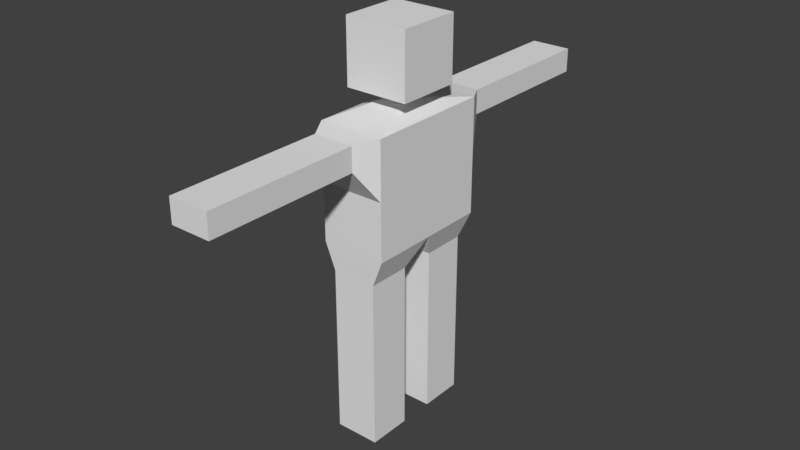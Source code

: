 # Source: TestCharacter.blend  (saved by Blender 2.78.0; exported with 4.5.12 LTS)
import bpy
from mathutils import Matrix  # noqa: F401  (used for matrix-valued properties, if any)

bpy.ops.wm.read_factory_settings(use_empty=True)
scene = bpy.context.scene
scene.name = 'Scene'

# ---- collections
col_collection_1 = bpy.data.collections.new('Collection 1'); scene.collection.children.link(col_collection_1)

# ---- world
world_world = bpy.data.worlds.new('World'); scene.world = world_world
world_world.color = (0.05088, 0.05088, 0.05088)
world_world.use_sun_shadow = False
world_world.sun_shadow_jitter_overblur = 0.0
world_world.cycles.sampling_method = 'MANUAL'

# ---- meshes
me_cube_001 = bpy.data.meshes.new('Cube.001')
me_cube_001.from_pydata([(-1.0, -0.9758, 6.42), (-1.0, -0.9758, 8.42), (-1.0, 1.024, 6.42), (-1.0, 1.024, 8.42), (1.0, -0.9758, 6.42), (1.0, -0.9758, 8.42), (1.0, 1.024, 6.42), (1.0, 1.024, 8.42), (-0.3343, 0.3585, 6.42), (-0.3343, -0.3101, 6.42), (0.3343, 0.3585, 6.42), (0.3343, -0.3101, 6.42), (-0.3343, 0.3585, 6.063), (-0.3343, -0.3101, 6.063), (0.3343, 0.3585, 6.063), (0.3343, -0.3101, 6.063), (-1.029, 2.035, 5.777), (-1.029, -1.987, 5.777), (1.029, 2.035, 5.777), (1.029, -1.987, 5.777), (-1.029, 2.035, 2.156), (-1.029, -1.987, 2.156), (1.029, 2.035, 2.156), (1.029, -1.987, 2.156), (1.029, 2.035, 3.967), (-1.029, 2.035, 3.967), (1.029, -1.987, 3.967), (-1.029, -1.987, 3.967), (0.6369, 2.697, 5.698), (-0.6369, 2.697, 5.698), (-0.6369, -2.648, 5.698), (0.6369, -2.648, 5.698), (-0.6369, 2.697, 4.949), (-0.6369, -2.648, 4.949), (0.6369, 2.697, 4.949), (0.6369, -2.648, 4.949), (0.6369, 5.102, 5.698), (-0.6369, 5.102, 5.698), (-0.6369, -5.054, 5.698), (0.6369, -5.054, 5.698), (-0.6369, 5.102, 4.949), (-0.6369, -5.054, 4.949), (0.6369, 5.102, 4.949), (0.6369, -5.054, 4.949), (0.6369, 7.533, 5.698), (-0.6369, 7.533, 5.698), (-0.6369, -7.485, 5.698), (0.6369, -7.485, 5.698), (-0.6369, 7.533, 4.949), (-0.6369, -7.485, 4.949), (0.6369, 7.533, 4.949), (0.6369, -7.485, 4.949), (-1.029, 0.02421, 2.156), (1.029, 0.02421, 2.156), (0.7019, 1.867, 1.322), (-0.7019, 1.867, 1.322), (0.7019, 0.4945, 1.322), (-0.7019, 0.4945, 1.322), (-0.7019, -0.6034, 1.322), (-0.7019, -1.976, 1.322), (0.7019, -1.976, 1.322), (0.7019, -0.6034, 1.322), (0.7019, 1.867, -1.098), (-0.7019, 1.867, -1.098), (0.7019, 0.4945, -1.098), (-0.7019, 0.4945, -1.098), (-0.7019, -0.6034, -1.098), (-0.7019, -1.976, -1.098), (0.7019, -1.976, -1.098), (0.7019, -0.6034, -1.098), (0.7019, 1.867, -4.021), (-0.7019, 1.867, -4.021), (0.7019, 0.4945, -4.021), (-0.7019, 0.4945, -4.021), (-0.7019, -0.6034, -4.022), (-0.7019, -1.976, -4.022), (0.7019, -1.976, -4.022), (0.7019, -0.6034, -4.022)], [], [(0, 1, 3, 2), (2, 3, 7, 6), (6, 7, 5, 4), (4, 5, 1, 0), (6, 4, 11, 10), (7, 3, 1, 5), (10, 11, 15, 14), (4, 0, 9, 11), (2, 6, 10, 8), (0, 2, 8, 9), (15, 13, 17, 19), (9, 8, 12, 13), (11, 9, 13, 15), (8, 10, 14, 12), (25, 24, 22, 20), (12, 14, 18, 16), (14, 15, 19, 18), (13, 12, 16, 17), (52, 53, 61, 58), (18, 19, 26, 23, 53, 22, 24), (17, 16, 25, 20, 52, 21, 27), (26, 27, 21, 23), (25, 16, 29, 32), (17, 27, 33, 30), (28, 34, 42, 36), (35, 31, 39, 43), (24, 25, 32, 34), (18, 24, 34, 28), (19, 17, 30, 31), (16, 18, 28, 29), (27, 26, 35, 33), (26, 19, 31, 35), (43, 39, 47, 51), (39, 38, 46, 47), (32, 29, 37, 40), (29, 28, 36, 37), (33, 35, 43, 41), (34, 32, 40, 42), (30, 33, 41, 38), (31, 30, 38, 39), (45, 44, 50, 48), (47, 46, 49, 51), (36, 42, 50, 44), (40, 37, 45, 48), (37, 36, 44, 45), (41, 43, 51, 49), (42, 40, 48, 50), (38, 41, 49, 46), (53, 52, 57, 56), (59, 58, 66, 67), (52, 20, 55, 57), (20, 22, 54, 55), (22, 53, 56, 54), (61, 60, 68, 69), (23, 21, 59, 60), (53, 23, 60, 61), (21, 52, 58, 59), (64, 65, 73, 72), (68, 67, 75, 76), (57, 55, 63, 65), (58, 61, 69, 66), (55, 54, 62, 63), (60, 59, 67, 68), (56, 57, 65, 64), (54, 56, 64, 62), (71, 70, 72, 73), (74, 77, 76, 75), (62, 64, 72, 70), (69, 68, 76, 77), (67, 66, 74, 75), (65, 63, 71, 73), (63, 62, 70, 71), (66, 69, 77, 74)])
me_cube_001.use_remesh_preserve_volume = False
me_cube_001.use_remesh_preserve_attributes = False
me_cube_001.use_mirror_vertex_groups = False
me_cube_001.update()

# ---- objects
ob_cube = bpy.data.objects.new('Cube', me_cube_001)

# ---- transforms, parenting, visibility, modifiers, constraints
ob_cube.location = (0.0, 0.0, 3.915)
ob_cube.lineart.crease_threshold = 0.0

# ---- collection membership
col_collection_1.objects.link(ob_cube)

# ---- scene / render settings (as saved in the file)
scene.frame_start = 1; scene.frame_end = 250; scene.frame_set(1)
scene.render.engine = 'BLENDER_EEVEE_NEXT'
scene.render.resolution_percentage = 50
scene.render.dither_intensity = 0.0
scene.cycles.use_denoising = False
scene.cycles.samples = 128
scene.cycles.sampling_pattern = 'TABULATED_SOBOL'
scene.cycles.light_sampling_threshold = 0.0
scene.cycles.use_adaptive_sampling = False
scene.cycles.use_light_tree = False
scene.cycles.blur_glossy = 0.0
scene.cycles.sample_clamp_indirect = 0.0
scene.view_settings.view_transform = 'Standard'
bpy.context.view_layer.update()

# ---- added for rendering (the .blend has no active camera and no usable light): camera, sun
cam_auto = bpy.data.cameras.new('AutoCamera')
cam_auto.lens = 50.0
cam_auto.sensor_width = 36.0
cam_auto.clip_end = 1000.0
ob_auto_camera = bpy.data.objects.new('AutoCamera', cam_auto)
scene.collection.objects.link(ob_auto_camera)
ob_auto_camera.location = (18.1442, -21.7489, 20.6301)
ob_auto_camera.rotation_euler = (1.09748, -7.21219e-08, 0.694738)
scene.camera = ob_auto_camera
light_auto_sun = bpy.data.lights.new('AutoSun', 'SUN')
light_auto_sun.energy = 3.0
light_auto_sun.angle = 0.0523599
ob_auto_sun = bpy.data.objects.new('AutoSun', light_auto_sun)
scene.collection.objects.link(ob_auto_sun)
ob_auto_sun.rotation_euler = (0.872665, 0.174533, 0.523599)
bpy.context.view_layer.update()
